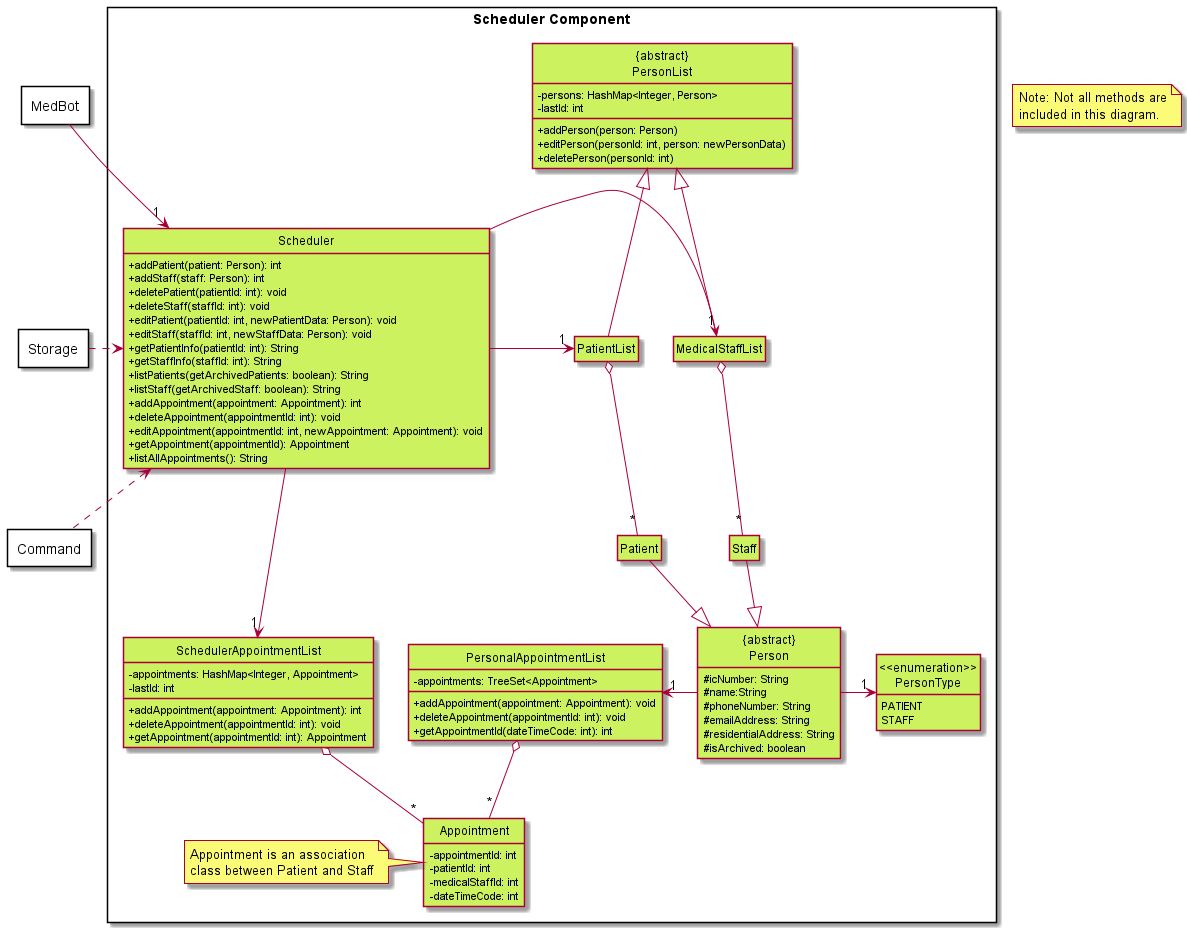

The diagram above was rendered by PlantUML. Its source (embedded in the PNG):
@startuml
!define SCHEDULER_COLOR #CDF260

skinparam class {
    BackgroundColor SCHEDULER_COLOR
}

hide circle
hide empty members
skinparam classAttributeIconSize 0

package "MedBot" <<Rectangle>> {
}

package "Storage" <<Rectangle>> {
}

package "Command" <<Rectangle>> {
}

package "Scheduler Component" <<Rectangle>> {
    class Scheduler
    class "{abstract}\nPersonList" as PersonList
    class PatientList
    class "MedicalStaffList" as StaffList
    class SchedulerAppointmentList
    class "{abstract}\nPerson" as Person
    class Patient
    class Staff
    class PersonalAppointmentList
    class Appointment
    note left: Appointment is an association\nclass between Patient and Staff
    enum "<<enumeration>>\nPersonType" as PersonType
}

MedBot -down-> "1" Scheduler
Storage .right.> Scheduler
Command .up.> Scheduler

MedBot -[hidden]down-> Storage
Storage -[hidden]down-> Command

class Scheduler {
    +addPatient(patient: Person): int
    +addStaff(staff: Person): int
    +deletePatient(patientId: int): void
    +deleteStaff(staffId: int): void
    +editPatient(patientId: int, newPatientData: Person): void
    +editStaff(staffId: int, newStaffData: Person): void
    +getPatientInfo(patientId: int): String
    +getStaffInfo(staffId: int): String
    +listPatients(getArchivedPatients: boolean): String
    +listStaff(getArchivedStaff: boolean): String
    +addAppointment(appointment: Appointment): int
    +deleteAppointment(appointmentId: int): void
    +editAppointment(appointmentId: int, newAppointment: Appointment): void
    +getAppointment(appointmentId): Appointment
    +listAllAppointments(): String
}

class PersonList {
    -persons: HashMap<Integer, Person>
    -lastId: int
    +addPerson(person: Person)
    +editPerson(personId: int, person: newPersonData)
    +deletePerson(personId: int)

}

class Person {
    #icNumber: String
    #name:String
    #phoneNumber: String
    #emailAddress: String
    #residentialAddress: String
    #isArchived: boolean
}

enum PersonType {
    PATIENT
    STAFF
}

class PersonalAppointmentList {
    -appointments: TreeSet<Appointment>
    +addAppointment(appointment: Appointment): void
    +deleteAppointment(appointmentId: int): void
    +getAppointmentId(dateTimeCode: int): int
}

class SchedulerAppointmentList {
    -appointments: HashMap<Integer, Appointment>
    -lastId: int
    +addAppointment(appointment: Appointment): int
    +deleteAppointment(appointmentId: int): void
    +getAppointment(appointmentId: int): Appointment
}

class Appointment {
    -appointmentId: int
    -patientId: int
    -medicalStaffId: int
    -dateTimeCode: int
}



PersonList <|-down- PatientList
PersonList <|-down- StaffList
Person <|-up- Patient
Person <|-up- Staff
Person -right-> "1" PersonType
Person -left-> "1" PersonalAppointmentList
PatientList o-down- "*" Patient
StaffList o-down- "*" Staff
Scheduler -right-> "1" PatientList
Scheduler -right-> "1" StaffList
Scheduler -down--> "1" SchedulerAppointmentList
PersonalAppointmentList o-down- "*" Appointment
SchedulerAppointmentList o-down- "*" Appointment

SchedulerAppointmentList -[hidden]right- PersonalAppointmentList



note as MethodsNote
Note: Not all methods are
included in this diagram.
end note
@enduml